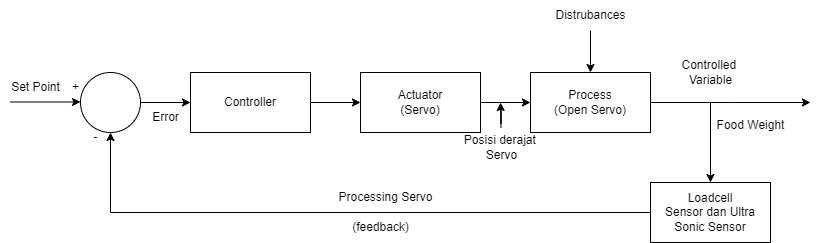

The diagram above was exported from draw.io. Its source (the exported page's mxGraphModel, read from the mxfile embedded in the PNG):
<mxGraphModel dx="1074" dy="504" grid="0" gridSize="10" guides="1" tooltips="1" connect="1" arrows="1" fold="1" page="1" pageScale="1" pageWidth="1100" pageHeight="850" math="0" shadow="0">
  <root>
    <mxCell id="0" />
    <mxCell id="1" parent="0" />
    <mxCell id="C8zfH_BfY4bA0ttoCHHg-7" style="edgeStyle=orthogonalEdgeStyle;rounded=0;orthogonalLoop=1;jettySize=auto;html=1;entryX=0;entryY=0.5;entryDx=0;entryDy=0;" parent="1" source="C8zfH_BfY4bA0ttoCHHg-1" target="C8zfH_BfY4bA0ttoCHHg-2" edge="1">
      <mxGeometry relative="1" as="geometry" />
    </mxCell>
    <mxCell id="C8zfH_BfY4bA0ttoCHHg-1" value="Controller" style="rounded=0;whiteSpace=wrap;html=1;" parent="1" vertex="1">
      <mxGeometry x="320" y="330" width="120" height="60" as="geometry" />
    </mxCell>
    <mxCell id="C8zfH_BfY4bA0ttoCHHg-8" style="edgeStyle=orthogonalEdgeStyle;rounded=0;orthogonalLoop=1;jettySize=auto;html=1;entryX=0;entryY=0.5;entryDx=0;entryDy=0;" parent="1" source="C8zfH_BfY4bA0ttoCHHg-2" target="C8zfH_BfY4bA0ttoCHHg-3" edge="1">
      <mxGeometry relative="1" as="geometry" />
    </mxCell>
    <mxCell id="C8zfH_BfY4bA0ttoCHHg-2" value="Actuator&lt;div&gt;(Servo)&lt;/div&gt;" style="rounded=0;whiteSpace=wrap;html=1;" parent="1" vertex="1">
      <mxGeometry x="490" y="330" width="120" height="60" as="geometry" />
    </mxCell>
    <mxCell id="C8zfH_BfY4bA0ttoCHHg-9" style="edgeStyle=orthogonalEdgeStyle;rounded=0;orthogonalLoop=1;jettySize=auto;html=1;" parent="1" source="C8zfH_BfY4bA0ttoCHHg-3" edge="1">
      <mxGeometry relative="1" as="geometry">
        <mxPoint x="940" y="360" as="targetPoint" />
      </mxGeometry>
    </mxCell>
    <mxCell id="C8zfH_BfY4bA0ttoCHHg-12" style="edgeStyle=orthogonalEdgeStyle;rounded=0;orthogonalLoop=1;jettySize=auto;html=1;entryX=0.5;entryY=0;entryDx=0;entryDy=0;" parent="1" source="C8zfH_BfY4bA0ttoCHHg-3" target="C8zfH_BfY4bA0ttoCHHg-4" edge="1">
      <mxGeometry relative="1" as="geometry">
        <Array as="points">
          <mxPoint x="840" y="360" />
        </Array>
      </mxGeometry>
    </mxCell>
    <mxCell id="C8zfH_BfY4bA0ttoCHHg-3" value="Process&lt;div&gt;(Open Servo)&lt;/div&gt;" style="rounded=0;whiteSpace=wrap;html=1;" parent="1" vertex="1">
      <mxGeometry x="660" y="330" width="120" height="60" as="geometry" />
    </mxCell>
    <mxCell id="C8zfH_BfY4bA0ttoCHHg-13" style="edgeStyle=orthogonalEdgeStyle;rounded=0;orthogonalLoop=1;jettySize=auto;html=1;entryX=0.5;entryY=1;entryDx=0;entryDy=0;" parent="1" source="C8zfH_BfY4bA0ttoCHHg-4" target="C8zfH_BfY4bA0ttoCHHg-5" edge="1">
      <mxGeometry relative="1" as="geometry" />
    </mxCell>
    <mxCell id="C8zfH_BfY4bA0ttoCHHg-4" value="&lt;div&gt;Loadcell&lt;/div&gt;Sensor dan Ultra Sonic Sensor" style="rounded=0;whiteSpace=wrap;html=1;" parent="1" vertex="1">
      <mxGeometry x="780" y="440" width="120" height="60" as="geometry" />
    </mxCell>
    <mxCell id="C8zfH_BfY4bA0ttoCHHg-6" style="edgeStyle=orthogonalEdgeStyle;rounded=0;orthogonalLoop=1;jettySize=auto;html=1;entryX=0;entryY=0.5;entryDx=0;entryDy=0;" parent="1" source="C8zfH_BfY4bA0ttoCHHg-5" target="C8zfH_BfY4bA0ttoCHHg-1" edge="1">
      <mxGeometry relative="1" as="geometry" />
    </mxCell>
    <mxCell id="C8zfH_BfY4bA0ttoCHHg-5" value="" style="ellipse;whiteSpace=wrap;html=1;aspect=fixed;" parent="1" vertex="1">
      <mxGeometry x="210" y="330" width="60" height="60" as="geometry" />
    </mxCell>
    <mxCell id="C8zfH_BfY4bA0ttoCHHg-14" value="" style="endArrow=classic;html=1;rounded=0;" parent="1" edge="1">
      <mxGeometry width="50" height="50" relative="1" as="geometry">
        <mxPoint x="140" y="359.5" as="sourcePoint" />
        <mxPoint x="210" y="359.5" as="targetPoint" />
      </mxGeometry>
    </mxCell>
    <mxCell id="C8zfH_BfY4bA0ttoCHHg-15" value="Set Point" style="text;html=1;align=center;verticalAlign=middle;resizable=0;points=[];autosize=1;strokeColor=none;fillColor=none;" parent="1" vertex="1">
      <mxGeometry x="130" y="330" width="70" height="30" as="geometry" />
    </mxCell>
    <mxCell id="C8zfH_BfY4bA0ttoCHHg-16" value="+" style="text;html=1;align=center;verticalAlign=middle;resizable=0;points=[];autosize=1;strokeColor=none;fillColor=none;" parent="1" vertex="1">
      <mxGeometry x="190" y="330" width="30" height="30" as="geometry" />
    </mxCell>
    <mxCell id="C8zfH_BfY4bA0ttoCHHg-18" value="-" style="text;html=1;align=center;verticalAlign=middle;resizable=0;points=[];autosize=1;strokeColor=none;fillColor=none;" parent="1" vertex="1">
      <mxGeometry x="210" y="380" width="30" height="30" as="geometry" />
    </mxCell>
    <mxCell id="C8zfH_BfY4bA0ttoCHHg-20" value="(feedback)" style="text;html=1;align=center;verticalAlign=middle;resizable=0;points=[];autosize=1;strokeColor=none;fillColor=none;" parent="1" vertex="1">
      <mxGeometry x="470" y="470" width="80" height="30" as="geometry" />
    </mxCell>
    <mxCell id="C8zfH_BfY4bA0ttoCHHg-21" value="Error" style="text;html=1;align=center;verticalAlign=middle;resizable=0;points=[];autosize=1;strokeColor=none;fillColor=none;" parent="1" vertex="1">
      <mxGeometry x="270" y="360" width="50" height="30" as="geometry" />
    </mxCell>
    <mxCell id="C8zfH_BfY4bA0ttoCHHg-23" value="Processing Servo" style="text;html=1;align=center;verticalAlign=middle;resizable=0;points=[];autosize=1;strokeColor=none;fillColor=none;" parent="1" vertex="1">
      <mxGeometry x="455" y="440" width="120" height="30" as="geometry" />
    </mxCell>
    <mxCell id="C8zfH_BfY4bA0ttoCHHg-25" value="" style="edgeStyle=orthogonalEdgeStyle;rounded=0;orthogonalLoop=1;jettySize=auto;html=1;" parent="1" source="C8zfH_BfY4bA0ttoCHHg-24" target="C8zfH_BfY4bA0ttoCHHg-3" edge="1">
      <mxGeometry relative="1" as="geometry" />
    </mxCell>
    <mxCell id="C8zfH_BfY4bA0ttoCHHg-24" value="Distrubances" style="text;html=1;align=center;verticalAlign=middle;resizable=0;points=[];autosize=1;strokeColor=none;fillColor=none;" parent="1" vertex="1">
      <mxGeometry x="675" y="258" width="90" height="30" as="geometry" />
    </mxCell>
    <mxCell id="C8zfH_BfY4bA0ttoCHHg-29" style="edgeStyle=orthogonalEdgeStyle;rounded=0;orthogonalLoop=1;jettySize=auto;html=1;" parent="1" source="C8zfH_BfY4bA0ttoCHHg-26" edge="1">
      <mxGeometry relative="1" as="geometry">
        <mxPoint x="630" y="360" as="targetPoint" />
      </mxGeometry>
    </mxCell>
    <mxCell id="C8zfH_BfY4bA0ttoCHHg-26" value="Posisi derajat&amp;nbsp;&lt;div&gt;Servo&lt;/div&gt;" style="text;html=1;align=center;verticalAlign=middle;resizable=0;points=[];autosize=1;strokeColor=none;fillColor=none;" parent="1" vertex="1">
      <mxGeometry x="584" y="385" width="93" height="41" as="geometry" />
    </mxCell>
    <mxCell id="C8zfH_BfY4bA0ttoCHHg-30" value="Controlled&amp;nbsp;&lt;div&gt;Variable&lt;/div&gt;" style="text;html=1;align=center;verticalAlign=middle;resizable=0;points=[];autosize=1;strokeColor=none;fillColor=none;" parent="1" vertex="1">
      <mxGeometry x="800" y="310" width="80" height="40" as="geometry" />
    </mxCell>
    <mxCell id="C8zfH_BfY4bA0ttoCHHg-31" value="Food Weight" style="text;html=1;align=center;verticalAlign=middle;resizable=0;points=[];autosize=1;strokeColor=none;fillColor=none;" parent="1" vertex="1">
      <mxGeometry x="835" y="368" width="90" height="30" as="geometry" />
    </mxCell>
  </root>
</mxGraphModel>